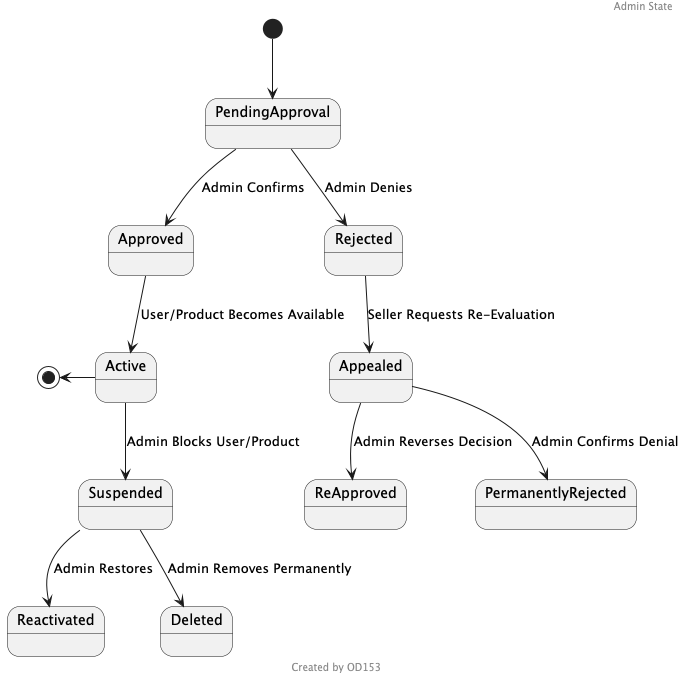

The diagram above was rendered by PlantUML. Its source (embedded in the PNG):
@startuml
header Admin State
footer Created by OD153
[*] --> PendingApproval
PendingApproval --> Approved : Admin Confirms
PendingApproval --> Rejected : Admin Denies
Approved --> Active : User/Product Becomes Available
Rejected --> Appealed : Seller Requests Re-Evaluation
Appealed --> ReApproved : Admin Reverses Decision
Appealed --> PermanentlyRejected : Admin Confirms Denial
Active --> Suspended : Admin Blocks User/Product
Suspended --> Reactivated : Admin Restores
Suspended --> Deleted : Admin Removes Permanently
[*] <-- Active
@enduml